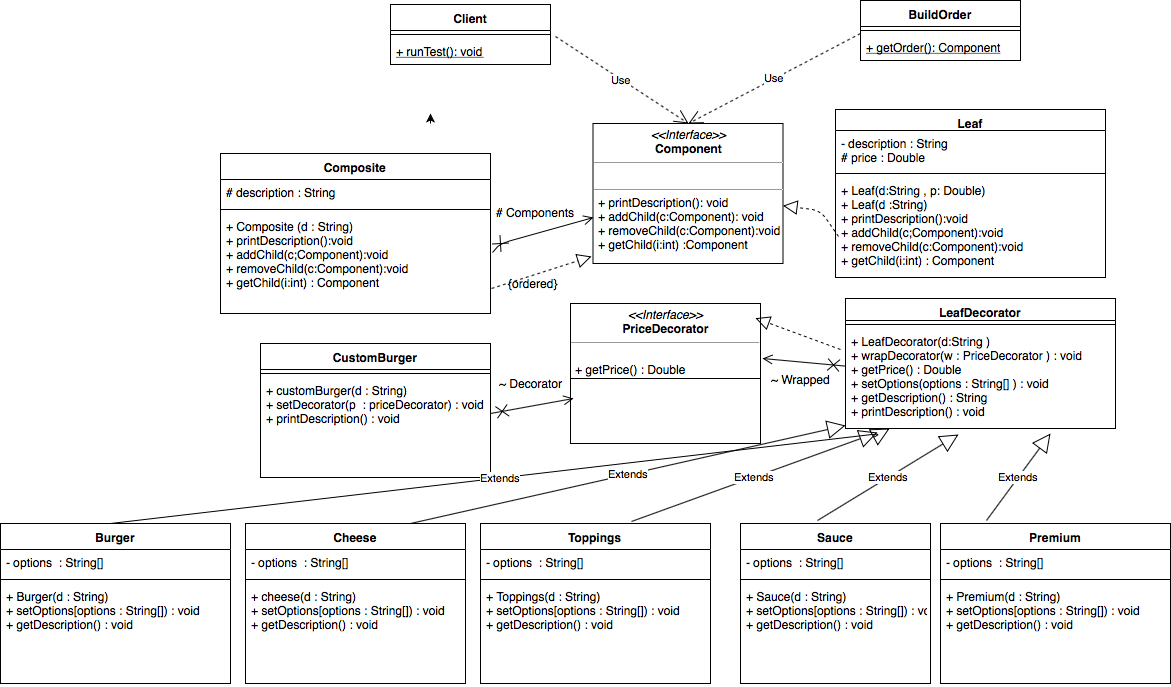

The diagram above was exported from draw.io. Its source (the exported page's mxGraphModel, read from the mxfile embedded in the PNG):
<mxGraphModel dx="2001" dy="588" grid="1" gridSize="10" guides="1" tooltips="1" connect="1" arrows="1" fold="1" page="1" pageScale="1" pageWidth="850" pageHeight="1100" math="0" shadow="0">
  <root>
    <mxCell id="0" />
    <mxCell id="1" parent="0" />
    <mxCell id="jGD8irb4gE-_67vTC_2J-1" style="edgeStyle=orthogonalEdgeStyle;rounded=0;orthogonalLoop=1;jettySize=auto;html=1;exitX=0.5;exitY=0;exitDx=0;exitDy=0;" edge="1" parent="1">
      <mxGeometry relative="1" as="geometry">
        <mxPoint x="100" y="140" as="targetPoint" />
        <mxPoint x="100" y="150" as="sourcePoint" />
      </mxGeometry>
    </mxCell>
    <mxCell id="jGD8irb4gE-_67vTC_2J-14" value="BuildOrder" style="swimlane;fontStyle=1;align=center;verticalAlign=top;childLayout=stackLayout;horizontal=1;startSize=26;horizontalStack=0;resizeParent=1;resizeParentMax=0;resizeLast=0;collapsible=1;marginBottom=0;" vertex="1" parent="1">
      <mxGeometry x="530" y="27" width="160" height="60" as="geometry" />
    </mxCell>
    <mxCell id="jGD8irb4gE-_67vTC_2J-16" value="" style="line;strokeWidth=1;fillColor=none;align=left;verticalAlign=middle;spacingTop=-1;spacingLeft=3;spacingRight=3;rotatable=0;labelPosition=right;points=[];portConstraint=eastwest;" vertex="1" parent="jGD8irb4gE-_67vTC_2J-14">
      <mxGeometry y="26" width="160" height="8" as="geometry" />
    </mxCell>
    <mxCell id="jGD8irb4gE-_67vTC_2J-17" value="+ getOrder(): Component" style="text;strokeColor=none;fillColor=none;align=left;verticalAlign=top;spacingLeft=4;spacingRight=4;overflow=hidden;rotatable=0;points=[[0,0.5],[1,0.5]];portConstraint=eastwest;fontStyle=4" vertex="1" parent="jGD8irb4gE-_67vTC_2J-14">
      <mxGeometry y="34" width="160" height="26" as="geometry" />
    </mxCell>
    <mxCell id="jGD8irb4gE-_67vTC_2J-18" value="&lt;p style=&quot;margin: 0px ; margin-top: 4px ; text-align: center&quot;&gt;&lt;i&gt;&amp;lt;&amp;lt;Interface&amp;gt;&amp;gt;&lt;/i&gt;&lt;br&gt;&lt;b&gt;Component&lt;/b&gt;&lt;/p&gt;&lt;hr size=&quot;1&quot;&gt;&lt;p style=&quot;margin: 0px ; margin-left: 4px&quot;&gt;&lt;br&gt;&lt;/p&gt;&lt;hr size=&quot;1&quot;&gt;&lt;p style=&quot;margin: 0px ; margin-left: 4px&quot;&gt;+ printDescription(): void&lt;br&gt;+ addChild(c:Component): void&lt;/p&gt;&lt;p style=&quot;margin: 0px ; margin-left: 4px&quot;&gt;+ removeChild(c:Component):void&lt;/p&gt;&lt;p style=&quot;margin: 0px ; margin-left: 4px&quot;&gt;+ getChild(i:int) :Component&lt;/p&gt;" style="verticalAlign=top;align=left;overflow=fill;fontSize=12;fontFamily=Helvetica;html=1;" vertex="1" parent="1">
      <mxGeometry x="262.5" y="150" width="190" height="140" as="geometry" />
    </mxCell>
    <mxCell id="jGD8irb4gE-_67vTC_2J-24" value="Composite" style="swimlane;fontStyle=1;align=center;verticalAlign=top;childLayout=stackLayout;horizontal=1;startSize=26;horizontalStack=0;resizeParent=1;resizeParentMax=0;resizeLast=0;collapsible=1;marginBottom=0;" vertex="1" parent="1">
      <mxGeometry x="-110" y="180" width="270" height="160" as="geometry" />
    </mxCell>
    <mxCell id="jGD8irb4gE-_67vTC_2J-25" value="# description : String" style="text;strokeColor=none;fillColor=none;align=left;verticalAlign=top;spacingLeft=4;spacingRight=4;overflow=hidden;rotatable=0;points=[[0,0.5],[1,0.5]];portConstraint=eastwest;" vertex="1" parent="jGD8irb4gE-_67vTC_2J-24">
      <mxGeometry y="26" width="270" height="26" as="geometry" />
    </mxCell>
    <mxCell id="jGD8irb4gE-_67vTC_2J-26" value="" style="line;strokeWidth=1;fillColor=none;align=left;verticalAlign=middle;spacingTop=-1;spacingLeft=3;spacingRight=3;rotatable=0;labelPosition=right;points=[];portConstraint=eastwest;" vertex="1" parent="jGD8irb4gE-_67vTC_2J-24">
      <mxGeometry y="52" width="270" height="8" as="geometry" />
    </mxCell>
    <mxCell id="jGD8irb4gE-_67vTC_2J-27" value="+ Composite (d : String)&#10;+ printDescription():void&#10;+ addChild(c;Component):void&#10;+ removeChild(c:Component):void&#10;+ getChild(i:int) : Component&#10;" style="text;strokeColor=none;fillColor=none;align=left;verticalAlign=top;spacingLeft=4;spacingRight=4;overflow=hidden;rotatable=0;points=[[0,0.5],[1,0.5]];portConstraint=eastwest;" vertex="1" parent="jGD8irb4gE-_67vTC_2J-24">
      <mxGeometry y="60" width="270" height="100" as="geometry" />
    </mxCell>
    <mxCell id="jGD8irb4gE-_67vTC_2J-28" value="Leaf" style="swimlane;fontStyle=1;align=center;verticalAlign=top;childLayout=stackLayout;horizontal=1;startSize=21;horizontalStack=0;resizeParent=1;resizeParentMax=0;resizeLast=0;collapsible=1;marginBottom=0;" vertex="1" parent="1">
      <mxGeometry x="505" y="136" width="270" height="168" as="geometry" />
    </mxCell>
    <mxCell id="jGD8irb4gE-_67vTC_2J-29" value="- description : String&#10;# price : Double&#10;" style="text;strokeColor=none;fillColor=none;align=left;verticalAlign=top;spacingLeft=4;spacingRight=4;overflow=hidden;rotatable=0;points=[[0,0.5],[1,0.5]];portConstraint=eastwest;" vertex="1" parent="jGD8irb4gE-_67vTC_2J-28">
      <mxGeometry y="21" width="270" height="39" as="geometry" />
    </mxCell>
    <mxCell id="jGD8irb4gE-_67vTC_2J-30" value="" style="line;strokeWidth=1;fillColor=none;align=left;verticalAlign=middle;spacingTop=-1;spacingLeft=3;spacingRight=3;rotatable=0;labelPosition=right;points=[];portConstraint=eastwest;" vertex="1" parent="jGD8irb4gE-_67vTC_2J-28">
      <mxGeometry y="60" width="270" height="8" as="geometry" />
    </mxCell>
    <mxCell id="jGD8irb4gE-_67vTC_2J-31" value="+ Leaf(d:String , p: Double)&#10;+ Leaf(d :String)&#10;+ printDescription():void&#10;+ addChild(c;Component):void&#10;+ removeChild(c:Component):void&#10;+ getChild(i:int) : Component&#10;" style="text;strokeColor=none;fillColor=none;align=left;verticalAlign=top;spacingLeft=4;spacingRight=4;overflow=hidden;rotatable=0;points=[[0,0.5],[1,0.5]];portConstraint=eastwest;" vertex="1" parent="jGD8irb4gE-_67vTC_2J-28">
      <mxGeometry y="68" width="270" height="100" as="geometry" />
    </mxCell>
    <mxCell id="jGD8irb4gE-_67vTC_2J-36" value="LeafDecorator" style="swimlane;fontStyle=1;align=center;verticalAlign=top;childLayout=stackLayout;horizontal=1;startSize=22;horizontalStack=0;resizeParent=1;resizeParentMax=0;resizeLast=0;collapsible=1;marginBottom=0;" vertex="1" parent="1">
      <mxGeometry x="515" y="325" width="270" height="130" as="geometry" />
    </mxCell>
    <mxCell id="jGD8irb4gE-_67vTC_2J-38" value="" style="line;strokeWidth=1;fillColor=none;align=left;verticalAlign=middle;spacingTop=-1;spacingLeft=3;spacingRight=3;rotatable=0;labelPosition=right;points=[];portConstraint=eastwest;" vertex="1" parent="jGD8irb4gE-_67vTC_2J-36">
      <mxGeometry y="22" width="270" height="8" as="geometry" />
    </mxCell>
    <mxCell id="jGD8irb4gE-_67vTC_2J-39" value="+ LeafDecorator(d:String )&#10;+ wrapDecorator(w : PriceDecorator ) : void&#10;+ getPrice() : Double&#10;+ setOptions(options : String[] ) : void&#10;+ getDescription() : String&#10;+ printDescription() : void&#10;" style="text;strokeColor=none;fillColor=none;align=left;verticalAlign=top;spacingLeft=4;spacingRight=4;overflow=hidden;rotatable=0;points=[[0,0.5],[1,0.5]];portConstraint=eastwest;" vertex="1" parent="jGD8irb4gE-_67vTC_2J-36">
      <mxGeometry y="30" width="270" height="100" as="geometry" />
    </mxCell>
    <mxCell id="jGD8irb4gE-_67vTC_2J-41" value="&lt;p style=&quot;margin: 0px ; margin-top: 4px ; text-align: center&quot;&gt;&lt;i&gt;&amp;lt;&amp;lt;Interface&amp;gt;&amp;gt;&lt;/i&gt;&lt;br&gt;&lt;b&gt;PriceDecorator&lt;/b&gt;&lt;/p&gt;&lt;hr size=&quot;1&quot;&gt;&lt;p style=&quot;margin: 0px ; margin-left: 4px&quot;&gt;&lt;br&gt;&lt;/p&gt;&lt;p style=&quot;margin: 0px ; margin-left: 4px&quot;&gt;+ getPrice() : Double&lt;br&gt;&lt;br&gt;&lt;/p&gt;" style="verticalAlign=top;align=left;overflow=fill;fontSize=12;fontFamily=Helvetica;html=1;" vertex="1" parent="1">
      <mxGeometry x="240" y="330" width="190" height="140" as="geometry" />
    </mxCell>
    <mxCell id="jGD8irb4gE-_67vTC_2J-42" value="" style="line;strokeWidth=1;fillColor=none;align=left;verticalAlign=middle;spacingTop=-1;spacingLeft=3;spacingRight=3;rotatable=0;labelPosition=right;points=[];portConstraint=eastwest;" vertex="1" parent="1">
      <mxGeometry x="240" y="270" width="190" height="270" as="geometry" />
    </mxCell>
    <mxCell id="jGD8irb4gE-_67vTC_2J-49" value="Cheese" style="swimlane;fontStyle=1;align=center;verticalAlign=top;childLayout=stackLayout;horizontal=1;startSize=26;horizontalStack=0;resizeParent=1;resizeParentMax=0;resizeLast=0;collapsible=1;marginBottom=0;" vertex="1" parent="1">
      <mxGeometry x="-85" y="550" width="220" height="160" as="geometry" />
    </mxCell>
    <mxCell id="jGD8irb4gE-_67vTC_2J-50" value="- options  : String[]" style="text;strokeColor=none;fillColor=none;align=left;verticalAlign=top;spacingLeft=4;spacingRight=4;overflow=hidden;rotatable=0;points=[[0,0.5],[1,0.5]];portConstraint=eastwest;" vertex="1" parent="jGD8irb4gE-_67vTC_2J-49">
      <mxGeometry y="26" width="220" height="26" as="geometry" />
    </mxCell>
    <mxCell id="jGD8irb4gE-_67vTC_2J-51" value="" style="line;strokeWidth=1;fillColor=none;align=left;verticalAlign=middle;spacingTop=-1;spacingLeft=3;spacingRight=3;rotatable=0;labelPosition=right;points=[];portConstraint=eastwest;" vertex="1" parent="jGD8irb4gE-_67vTC_2J-49">
      <mxGeometry y="52" width="220" height="8" as="geometry" />
    </mxCell>
    <mxCell id="jGD8irb4gE-_67vTC_2J-52" value="+ cheese(d : String)&#10;+ setOptions[options : String[]) : void&#10;+ getDescription() : void&#10;&#10;" style="text;strokeColor=none;fillColor=none;align=left;verticalAlign=top;spacingLeft=4;spacingRight=4;overflow=hidden;rotatable=0;points=[[0,0.5],[1,0.5]];portConstraint=eastwest;" vertex="1" parent="jGD8irb4gE-_67vTC_2J-49">
      <mxGeometry y="60" width="220" height="100" as="geometry" />
    </mxCell>
    <mxCell id="jGD8irb4gE-_67vTC_2J-53" value="Toppings" style="swimlane;fontStyle=1;align=center;verticalAlign=top;childLayout=stackLayout;horizontal=1;startSize=26;horizontalStack=0;resizeParent=1;resizeParentMax=0;resizeLast=0;collapsible=1;marginBottom=0;" vertex="1" parent="1">
      <mxGeometry x="150" y="550" width="230" height="160" as="geometry" />
    </mxCell>
    <mxCell id="jGD8irb4gE-_67vTC_2J-54" value="- options  : String[]" style="text;strokeColor=none;fillColor=none;align=left;verticalAlign=top;spacingLeft=4;spacingRight=4;overflow=hidden;rotatable=0;points=[[0,0.5],[1,0.5]];portConstraint=eastwest;" vertex="1" parent="jGD8irb4gE-_67vTC_2J-53">
      <mxGeometry y="26" width="230" height="26" as="geometry" />
    </mxCell>
    <mxCell id="jGD8irb4gE-_67vTC_2J-55" value="" style="line;strokeWidth=1;fillColor=none;align=left;verticalAlign=middle;spacingTop=-1;spacingLeft=3;spacingRight=3;rotatable=0;labelPosition=right;points=[];portConstraint=eastwest;" vertex="1" parent="jGD8irb4gE-_67vTC_2J-53">
      <mxGeometry y="52" width="230" height="8" as="geometry" />
    </mxCell>
    <mxCell id="jGD8irb4gE-_67vTC_2J-56" value="+ Toppings(d : String)&#10;+ setOptions[options : String[]) : void&#10;+ getDescription() : void&#10;&#10;" style="text;strokeColor=none;fillColor=none;align=left;verticalAlign=top;spacingLeft=4;spacingRight=4;overflow=hidden;rotatable=0;points=[[0,0.5],[1,0.5]];portConstraint=eastwest;" vertex="1" parent="jGD8irb4gE-_67vTC_2J-53">
      <mxGeometry y="60" width="230" height="100" as="geometry" />
    </mxCell>
    <mxCell id="jGD8irb4gE-_67vTC_2J-57" value="Sauce" style="swimlane;fontStyle=1;align=center;verticalAlign=top;childLayout=stackLayout;horizontal=1;startSize=26;horizontalStack=0;resizeParent=1;resizeParentMax=0;resizeLast=0;collapsible=1;marginBottom=0;" vertex="1" parent="1">
      <mxGeometry x="410" y="550" width="190" height="160" as="geometry" />
    </mxCell>
    <mxCell id="jGD8irb4gE-_67vTC_2J-58" value="- options  : String[]" style="text;strokeColor=none;fillColor=none;align=left;verticalAlign=top;spacingLeft=4;spacingRight=4;overflow=hidden;rotatable=0;points=[[0,0.5],[1,0.5]];portConstraint=eastwest;" vertex="1" parent="jGD8irb4gE-_67vTC_2J-57">
      <mxGeometry y="26" width="190" height="26" as="geometry" />
    </mxCell>
    <mxCell id="jGD8irb4gE-_67vTC_2J-59" value="" style="line;strokeWidth=1;fillColor=none;align=left;verticalAlign=middle;spacingTop=-1;spacingLeft=3;spacingRight=3;rotatable=0;labelPosition=right;points=[];portConstraint=eastwest;" vertex="1" parent="jGD8irb4gE-_67vTC_2J-57">
      <mxGeometry y="52" width="190" height="8" as="geometry" />
    </mxCell>
    <mxCell id="jGD8irb4gE-_67vTC_2J-60" value="+ Sauce(d : String)&#10;+ setOptions[options : String[]) : void&#10;+ getDescription() : void&#10;&#10;" style="text;strokeColor=none;fillColor=none;align=left;verticalAlign=top;spacingLeft=4;spacingRight=4;overflow=hidden;rotatable=0;points=[[0,0.5],[1,0.5]];portConstraint=eastwest;" vertex="1" parent="jGD8irb4gE-_67vTC_2J-57">
      <mxGeometry y="60" width="190" height="100" as="geometry" />
    </mxCell>
    <mxCell id="jGD8irb4gE-_67vTC_2J-61" value="Premium" style="swimlane;fontStyle=1;align=center;verticalAlign=top;childLayout=stackLayout;horizontal=1;startSize=26;horizontalStack=0;resizeParent=1;resizeParentMax=0;resizeLast=0;collapsible=1;marginBottom=0;" vertex="1" parent="1">
      <mxGeometry x="610" y="550" width="230" height="160" as="geometry" />
    </mxCell>
    <mxCell id="jGD8irb4gE-_67vTC_2J-62" value="- options  : String[]" style="text;strokeColor=none;fillColor=none;align=left;verticalAlign=top;spacingLeft=4;spacingRight=4;overflow=hidden;rotatable=0;points=[[0,0.5],[1,0.5]];portConstraint=eastwest;" vertex="1" parent="jGD8irb4gE-_67vTC_2J-61">
      <mxGeometry y="26" width="230" height="26" as="geometry" />
    </mxCell>
    <mxCell id="jGD8irb4gE-_67vTC_2J-63" value="" style="line;strokeWidth=1;fillColor=none;align=left;verticalAlign=middle;spacingTop=-1;spacingLeft=3;spacingRight=3;rotatable=0;labelPosition=right;points=[];portConstraint=eastwest;" vertex="1" parent="jGD8irb4gE-_67vTC_2J-61">
      <mxGeometry y="52" width="230" height="8" as="geometry" />
    </mxCell>
    <mxCell id="jGD8irb4gE-_67vTC_2J-64" value="+ Premium(d : String)&#10;+ setOptions[options : String[]) : void&#10;+ getDescription() : void&#10;&#10;" style="text;strokeColor=none;fillColor=none;align=left;verticalAlign=top;spacingLeft=4;spacingRight=4;overflow=hidden;rotatable=0;points=[[0,0.5],[1,0.5]];portConstraint=eastwest;" vertex="1" parent="jGD8irb4gE-_67vTC_2J-61">
      <mxGeometry y="60" width="230" height="100" as="geometry" />
    </mxCell>
    <mxCell id="jGD8irb4gE-_67vTC_2J-65" value="CustomBurger" style="swimlane;fontStyle=1;align=center;verticalAlign=top;childLayout=stackLayout;horizontal=1;startSize=26;horizontalStack=0;resizeParent=1;resizeParentMax=0;resizeLast=0;collapsible=1;marginBottom=0;" vertex="1" parent="1">
      <mxGeometry x="-70" y="370" width="230" height="134" as="geometry" />
    </mxCell>
    <mxCell id="jGD8irb4gE-_67vTC_2J-67" value="" style="line;strokeWidth=1;fillColor=none;align=left;verticalAlign=middle;spacingTop=-1;spacingLeft=3;spacingRight=3;rotatable=0;labelPosition=right;points=[];portConstraint=eastwest;" vertex="1" parent="jGD8irb4gE-_67vTC_2J-65">
      <mxGeometry y="26" width="230" height="8" as="geometry" />
    </mxCell>
    <mxCell id="jGD8irb4gE-_67vTC_2J-68" value="+ customBurger(d : String)&#10;+ setDecorator(p  : priceDecorator) : void&#10;+ printDescription() : void&#10;&#10;" style="text;strokeColor=none;fillColor=none;align=left;verticalAlign=top;spacingLeft=4;spacingRight=4;overflow=hidden;rotatable=0;points=[[0,0.5],[1,0.5]];portConstraint=eastwest;" vertex="1" parent="jGD8irb4gE-_67vTC_2J-65">
      <mxGeometry y="34" width="230" height="100" as="geometry" />
    </mxCell>
    <mxCell id="jGD8irb4gE-_67vTC_2J-74" value="Client" style="swimlane;fontStyle=1;align=center;verticalAlign=top;childLayout=stackLayout;horizontal=1;startSize=26;horizontalStack=0;resizeParent=1;resizeParentMax=0;resizeLast=0;collapsible=1;marginBottom=0;" vertex="1" parent="1">
      <mxGeometry x="60" y="31" width="160" height="60" as="geometry" />
    </mxCell>
    <mxCell id="jGD8irb4gE-_67vTC_2J-75" value="" style="line;strokeWidth=1;fillColor=none;align=left;verticalAlign=middle;spacingTop=-1;spacingLeft=3;spacingRight=3;rotatable=0;labelPosition=right;points=[];portConstraint=eastwest;" vertex="1" parent="jGD8irb4gE-_67vTC_2J-74">
      <mxGeometry y="26" width="160" height="8" as="geometry" />
    </mxCell>
    <mxCell id="jGD8irb4gE-_67vTC_2J-76" value="+ runTest(): void" style="text;strokeColor=none;fillColor=none;align=left;verticalAlign=top;spacingLeft=4;spacingRight=4;overflow=hidden;rotatable=0;points=[[0,0.5],[1,0.5]];portConstraint=eastwest;fontStyle=4" vertex="1" parent="jGD8irb4gE-_67vTC_2J-74">
      <mxGeometry y="34" width="160" height="26" as="geometry" />
    </mxCell>
    <mxCell id="jGD8irb4gE-_67vTC_2J-77" value="Use" style="endArrow=open;endSize=12;dashed=1;html=1;exitX=1.031;exitY=-0.077;exitDx=0;exitDy=0;exitPerimeter=0;entryX=0.5;entryY=0;entryDx=0;entryDy=0;" edge="1" parent="1" source="jGD8irb4gE-_67vTC_2J-76" target="jGD8irb4gE-_67vTC_2J-18">
      <mxGeometry width="160" relative="1" as="geometry">
        <mxPoint x="230" y="110" as="sourcePoint" />
        <mxPoint x="350" y="140" as="targetPoint" />
      </mxGeometry>
    </mxCell>
    <mxCell id="jGD8irb4gE-_67vTC_2J-78" value="Use" style="endArrow=open;endSize=12;dashed=1;html=1;exitX=0;exitY=0.875;exitDx=0;exitDy=0;exitPerimeter=0;entryX=0.5;entryY=0;entryDx=0;entryDy=0;" edge="1" parent="1" source="jGD8irb4gE-_67vTC_2J-16" target="jGD8irb4gE-_67vTC_2J-18">
      <mxGeometry width="160" relative="1" as="geometry">
        <mxPoint x="500" y="70" as="sourcePoint" />
        <mxPoint x="390" y="130" as="targetPoint" />
      </mxGeometry>
    </mxCell>
    <mxCell id="jGD8irb4gE-_67vTC_2J-79" value="Extends" style="endArrow=block;endSize=16;endFill=0;html=1;exitX=0.75;exitY=0;exitDx=0;exitDy=0;" edge="1" parent="1" source="jGD8irb4gE-_67vTC_2J-49">
      <mxGeometry width="160" relative="1" as="geometry">
        <mxPoint x="355" y="452" as="sourcePoint" />
        <mxPoint x="515" y="452" as="targetPoint" />
      </mxGeometry>
    </mxCell>
    <mxCell id="jGD8irb4gE-_67vTC_2J-81" value="Extends" style="endArrow=block;endSize=16;endFill=0;html=1;entryX=0.119;entryY=1.04;entryDx=0;entryDy=0;entryPerimeter=0;exitX=0.657;exitY=-0.012;exitDx=0;exitDy=0;exitPerimeter=0;" edge="1" parent="1" source="jGD8irb4gE-_67vTC_2J-53" target="jGD8irb4gE-_67vTC_2J-39">
      <mxGeometry width="160" relative="1" as="geometry">
        <mxPoint x="310" y="540" as="sourcePoint" />
        <mxPoint x="480" y="540" as="targetPoint" />
      </mxGeometry>
    </mxCell>
    <mxCell id="jGD8irb4gE-_67vTC_2J-82" value="Extends" style="endArrow=block;endSize=16;endFill=0;html=1;entryX=0.419;entryY=1.06;entryDx=0;entryDy=0;entryPerimeter=0;exitX=0.405;exitY=-0.019;exitDx=0;exitDy=0;exitPerimeter=0;" edge="1" parent="1" source="jGD8irb4gE-_67vTC_2J-57" target="jGD8irb4gE-_67vTC_2J-39">
      <mxGeometry width="160" relative="1" as="geometry">
        <mxPoint x="490" y="540" as="sourcePoint" />
        <mxPoint x="650" y="540" as="targetPoint" />
      </mxGeometry>
    </mxCell>
    <mxCell id="jGD8irb4gE-_67vTC_2J-83" value="Extends" style="endArrow=block;endSize=16;endFill=0;html=1;exitX=0.2;exitY=-0.019;exitDx=0;exitDy=0;exitPerimeter=0;" edge="1" parent="1" source="jGD8irb4gE-_67vTC_2J-61">
      <mxGeometry width="160" relative="1" as="geometry">
        <mxPoint x="630" y="540" as="sourcePoint" />
        <mxPoint x="720" y="460" as="targetPoint" />
        <Array as="points" />
      </mxGeometry>
    </mxCell>
    <mxCell id="jGD8irb4gE-_67vTC_2J-84" value="" style="endArrow=open;startArrow=cross;endFill=0;startFill=0;endSize=8;startSize=10;html=1;entryX=0.016;entryY=0.679;entryDx=0;entryDy=0;entryPerimeter=0;" edge="1" parent="1" target="jGD8irb4gE-_67vTC_2J-41">
      <mxGeometry width="160" relative="1" as="geometry">
        <mxPoint x="160" y="440" as="sourcePoint" />
        <mxPoint x="320" y="440" as="targetPoint" />
      </mxGeometry>
    </mxCell>
    <mxCell id="jGD8irb4gE-_67vTC_2J-86" value="" style="endArrow=open;startArrow=cross;endFill=0;startFill=0;endSize=8;startSize=10;html=1;entryX=1.011;entryY=0.393;entryDx=0;entryDy=0;entryPerimeter=0;" edge="1" parent="1" source="jGD8irb4gE-_67vTC_2J-39" target="jGD8irb4gE-_67vTC_2J-41">
      <mxGeometry width="160" relative="1" as="geometry">
        <mxPoint x="480" y="437" as="sourcePoint" />
        <mxPoint x="563" y="422" as="targetPoint" />
        <Array as="points" />
      </mxGeometry>
    </mxCell>
    <mxCell id="jGD8irb4gE-_67vTC_2J-88" value="" style="endArrow=open;startArrow=cross;endFill=0;startFill=0;endSize=8;startSize=10;html=1;entryX=0;entryY=0.671;entryDx=0;entryDy=0;entryPerimeter=0;exitX=1.007;exitY=0.39;exitDx=0;exitDy=0;exitPerimeter=0;" edge="1" parent="1" source="jGD8irb4gE-_67vTC_2J-27" target="jGD8irb4gE-_67vTC_2J-18">
      <mxGeometry width="160" relative="1" as="geometry">
        <mxPoint x="210" y="270" as="sourcePoint" />
        <mxPoint x="370" y="270" as="targetPoint" />
        <Array as="points">
          <mxPoint x="170" y="270" />
        </Array>
      </mxGeometry>
    </mxCell>
    <mxCell id="jGD8irb4gE-_67vTC_2J-90" value="" style="endArrow=block;dashed=1;endFill=0;endSize=12;html=1;exitX=0.011;exitY=0.59;exitDx=0;exitDy=0;exitPerimeter=0;" edge="1" parent="1" source="jGD8irb4gE-_67vTC_2J-31" target="jGD8irb4gE-_67vTC_2J-18">
      <mxGeometry width="160" relative="1" as="geometry">
        <mxPoint x="480" y="290" as="sourcePoint" />
        <mxPoint x="530" y="300" as="targetPoint" />
        <Array as="points">
          <mxPoint x="490" y="237" />
        </Array>
      </mxGeometry>
    </mxCell>
    <mxCell id="jGD8irb4gE-_67vTC_2J-91" value="" style="endArrow=block;dashed=1;endFill=0;endSize=12;html=1;entryX=-0.008;entryY=0.95;entryDx=0;entryDy=0;entryPerimeter=0;exitX=1.004;exitY=0.75;exitDx=0;exitDy=0;exitPerimeter=0;" edge="1" parent="1" source="jGD8irb4gE-_67vTC_2J-27" target="jGD8irb4gE-_67vTC_2J-18">
      <mxGeometry width="160" relative="1" as="geometry">
        <mxPoint x="135" y="300" as="sourcePoint" />
        <mxPoint x="295" y="300" as="targetPoint" />
      </mxGeometry>
    </mxCell>
    <mxCell id="jGD8irb4gE-_67vTC_2J-95" value="# Components" style="text;html=1;resizable=0;autosize=1;align=center;verticalAlign=middle;points=[];fillColor=none;strokeColor=none;rounded=0;" vertex="1" parent="1">
      <mxGeometry x="160" y="229" width="90" height="20" as="geometry" />
    </mxCell>
    <mxCell id="jGD8irb4gE-_67vTC_2J-98" value="~ Decorator" style="text;html=1;resizable=0;autosize=1;align=center;verticalAlign=middle;points=[];fillColor=none;strokeColor=none;rounded=0;" vertex="1" parent="1">
      <mxGeometry x="160" y="400" width="80" height="20" as="geometry" />
    </mxCell>
    <mxCell id="jGD8irb4gE-_67vTC_2J-101" value="~ Wrapped" style="text;html=1;resizable=0;autosize=1;align=center;verticalAlign=middle;points=[];fillColor=none;strokeColor=none;rounded=0;" vertex="1" parent="1">
      <mxGeometry x="435" y="396" width="70" height="20" as="geometry" />
    </mxCell>
    <mxCell id="jGD8irb4gE-_67vTC_2J-102" value="" style="endArrow=block;dashed=1;endFill=0;endSize=12;html=1;" edge="1" parent="1">
      <mxGeometry width="160" relative="1" as="geometry">
        <mxPoint x="510" y="376" as="sourcePoint" />
        <mxPoint x="425" y="344.68867924528297" as="targetPoint" />
        <Array as="points">
          <mxPoint x="510" y="376" />
        </Array>
      </mxGeometry>
    </mxCell>
    <mxCell id="jGD8irb4gE-_67vTC_2J-103" value="{ordered}" style="text;html=1;resizable=0;autosize=1;align=center;verticalAlign=middle;points=[];fillColor=none;strokeColor=none;rounded=0;" vertex="1" parent="1">
      <mxGeometry x="172.5" y="300" width="60" height="20" as="geometry" />
    </mxCell>
    <mxCell id="jGD8irb4gE-_67vTC_2J-104" value="Burger" style="swimlane;fontStyle=1;align=center;verticalAlign=top;childLayout=stackLayout;horizontal=1;startSize=26;horizontalStack=0;resizeParent=1;resizeParentMax=0;resizeLast=0;collapsible=1;marginBottom=0;" vertex="1" parent="1">
      <mxGeometry x="-330" y="550" width="230" height="160" as="geometry" />
    </mxCell>
    <mxCell id="jGD8irb4gE-_67vTC_2J-105" value="- options  : String[]" style="text;strokeColor=none;fillColor=none;align=left;verticalAlign=top;spacingLeft=4;spacingRight=4;overflow=hidden;rotatable=0;points=[[0,0.5],[1,0.5]];portConstraint=eastwest;" vertex="1" parent="jGD8irb4gE-_67vTC_2J-104">
      <mxGeometry y="26" width="230" height="26" as="geometry" />
    </mxCell>
    <mxCell id="jGD8irb4gE-_67vTC_2J-106" value="" style="line;strokeWidth=1;fillColor=none;align=left;verticalAlign=middle;spacingTop=-1;spacingLeft=3;spacingRight=3;rotatable=0;labelPosition=right;points=[];portConstraint=eastwest;" vertex="1" parent="jGD8irb4gE-_67vTC_2J-104">
      <mxGeometry y="52" width="230" height="8" as="geometry" />
    </mxCell>
    <mxCell id="jGD8irb4gE-_67vTC_2J-107" value="+ Burger(d : String)&#10;+ setOptions[options : String[]) : void&#10;+ getDescription() : void&#10;&#10;" style="text;strokeColor=none;fillColor=none;align=left;verticalAlign=top;spacingLeft=4;spacingRight=4;overflow=hidden;rotatable=0;points=[[0,0.5],[1,0.5]];portConstraint=eastwest;" vertex="1" parent="jGD8irb4gE-_67vTC_2J-104">
      <mxGeometry y="60" width="230" height="100" as="geometry" />
    </mxCell>
    <mxCell id="jGD8irb4gE-_67vTC_2J-108" value="Extends" style="endArrow=block;endSize=16;endFill=0;html=1;exitX=0.75;exitY=0;exitDx=0;exitDy=0;" edge="1" parent="1" target="jGD8irb4gE-_67vTC_2J-39">
      <mxGeometry width="160" relative="1" as="geometry">
        <mxPoint x="-220" y="550" as="sourcePoint" />
        <mxPoint x="500" y="430" as="targetPoint" />
        <Array as="points">
          <mxPoint x="550" y="460" />
        </Array>
      </mxGeometry>
    </mxCell>
  </root>
</mxGraphModel>